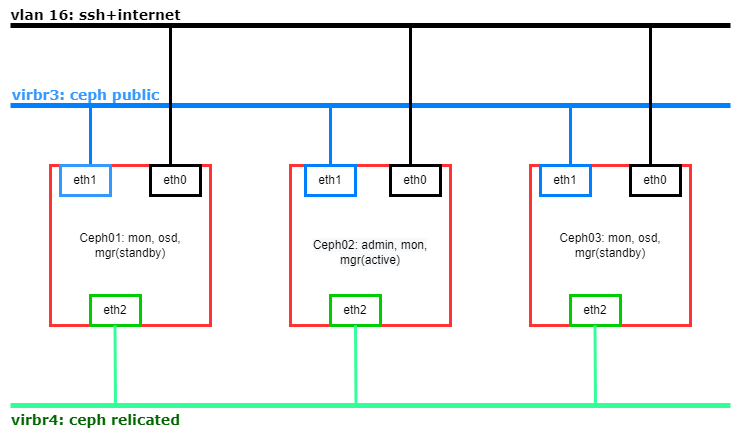

The diagram above was exported from draw.io. Its source (the exported page's mxGraphModel, read from the mxfile embedded in the PNG):
<mxGraphModel dx="1422" dy="794" grid="1" gridSize="10" guides="1" tooltips="1" connect="1" arrows="1" fold="1" page="1" pageScale="1" pageWidth="850" pageHeight="1100" math="0" shadow="0">
  <root>
    <mxCell id="0" />
    <mxCell id="1" parent="0" />
    <mxCell id="3XbdQUmmodfSfhwrSKd--1" value="Ceph01: mon, osd, mgr(standby)" style="whiteSpace=wrap;html=1;aspect=fixed;shadow=0;strokeColor=#FF3333;strokeWidth=3;" vertex="1" parent="1">
      <mxGeometry x="120" y="240" width="160" height="160" as="geometry" />
    </mxCell>
    <mxCell id="3XbdQUmmodfSfhwrSKd--2" value="&lt;br&gt;&lt;span style=&quot;color: rgb(0, 0, 0); font-family: Helvetica; font-size: 12px; font-style: normal; font-variant-ligatures: normal; font-variant-caps: normal; font-weight: 400; letter-spacing: normal; orphans: 2; text-align: center; text-indent: 0px; text-transform: none; widows: 2; word-spacing: 0px; -webkit-text-stroke-width: 0px; background-color: rgb(248, 249, 250); text-decoration-thickness: initial; text-decoration-style: initial; text-decoration-color: initial; float: none; display: inline !important;&quot;&gt;Ceph02: admin, mon, mgr(active)&lt;/span&gt;&lt;br&gt;" style="whiteSpace=wrap;html=1;aspect=fixed;strokeColor=#FF3333;strokeWidth=3;" vertex="1" parent="1">
      <mxGeometry x="360" y="240" width="160" height="160" as="geometry" />
    </mxCell>
    <mxCell id="3XbdQUmmodfSfhwrSKd--3" value="Ceph03: mon, osd, mgr(standby)" style="whiteSpace=wrap;html=1;aspect=fixed;strokeColor=#FF3333;strokeWidth=3;" vertex="1" parent="1">
      <mxGeometry x="600" y="240" width="160" height="160" as="geometry" />
    </mxCell>
    <mxCell id="3XbdQUmmodfSfhwrSKd--4" value="" style="endArrow=none;html=1;rounded=0;strokeWidth=5;" edge="1" parent="1">
      <mxGeometry width="50" height="50" relative="1" as="geometry">
        <mxPoint x="80" y="100" as="sourcePoint" />
        <mxPoint x="800" y="100" as="targetPoint" />
      </mxGeometry>
    </mxCell>
    <mxCell id="3XbdQUmmodfSfhwrSKd--6" value="" style="endArrow=none;html=1;rounded=0;strokeWidth=5;strokeColor=#007FFF;" edge="1" parent="1">
      <mxGeometry width="50" height="50" relative="1" as="geometry">
        <mxPoint x="80" y="180" as="sourcePoint" />
        <mxPoint x="800" y="180" as="targetPoint" />
      </mxGeometry>
    </mxCell>
    <mxCell id="3XbdQUmmodfSfhwrSKd--8" value="" style="endArrow=none;html=1;strokeColor=#007FFF;strokeWidth=3;exitX=0.25;exitY=0;exitDx=0;exitDy=0;rounded=0;" edge="1" parent="1" source="3XbdQUmmodfSfhwrSKd--1">
      <mxGeometry width="50" height="50" relative="1" as="geometry">
        <mxPoint x="400" y="430" as="sourcePoint" />
        <mxPoint x="160" y="180" as="targetPoint" />
        <Array as="points" />
      </mxGeometry>
    </mxCell>
    <mxCell id="3XbdQUmmodfSfhwrSKd--9" value="" style="endArrow=none;html=1;rounded=0;strokeColor=#007FFF;strokeWidth=3;exitX=0.25;exitY=0;exitDx=0;exitDy=0;" edge="1" parent="1" source="3XbdQUmmodfSfhwrSKd--2">
      <mxGeometry width="50" height="50" relative="1" as="geometry">
        <mxPoint x="130" y="250" as="sourcePoint" />
        <mxPoint x="400" y="180" as="targetPoint" />
        <Array as="points">
          <mxPoint x="400" y="210" />
        </Array>
      </mxGeometry>
    </mxCell>
    <mxCell id="3XbdQUmmodfSfhwrSKd--10" value="" style="endArrow=none;html=1;rounded=0;strokeColor=#007FFF;strokeWidth=3;exitX=0.25;exitY=0;exitDx=0;exitDy=0;" edge="1" parent="1" source="3XbdQUmmodfSfhwrSKd--3">
      <mxGeometry width="50" height="50" relative="1" as="geometry">
        <mxPoint x="140" y="260" as="sourcePoint" />
        <mxPoint x="640" y="180" as="targetPoint" />
        <Array as="points">
          <mxPoint x="640" y="210" />
        </Array>
      </mxGeometry>
    </mxCell>
    <mxCell id="3XbdQUmmodfSfhwrSKd--11" value="" style="endArrow=none;html=1;rounded=0;strokeColor=#000000;strokeWidth=3;exitX=0.75;exitY=0;exitDx=0;exitDy=0;fillColor=#000000;" edge="1" parent="1" source="3XbdQUmmodfSfhwrSKd--1">
      <mxGeometry width="50" height="50" relative="1" as="geometry">
        <mxPoint x="160" y="230" as="sourcePoint" />
        <mxPoint x="240" y="100" as="targetPoint" />
        <Array as="points" />
      </mxGeometry>
    </mxCell>
    <mxCell id="3XbdQUmmodfSfhwrSKd--12" value="" style="endArrow=none;html=1;rounded=0;strokeColor=#000000;strokeWidth=3;exitX=0.75;exitY=0;exitDx=0;exitDy=0;fillColor=#000000;" edge="1" parent="1">
      <mxGeometry width="50" height="50" relative="1" as="geometry">
        <mxPoint x="480" y="240" as="sourcePoint" />
        <mxPoint x="480" y="100" as="targetPoint" />
        <Array as="points" />
      </mxGeometry>
    </mxCell>
    <mxCell id="3XbdQUmmodfSfhwrSKd--13" value="" style="endArrow=none;html=1;rounded=0;strokeColor=#000000;strokeWidth=3;exitX=0.75;exitY=0;exitDx=0;exitDy=0;fillColor=#000000;" edge="1" parent="1">
      <mxGeometry width="50" height="50" relative="1" as="geometry">
        <mxPoint x="720" y="240" as="sourcePoint" />
        <mxPoint x="720" y="100" as="targetPoint" />
        <Array as="points" />
      </mxGeometry>
    </mxCell>
    <mxCell id="3XbdQUmmodfSfhwrSKd--14" value="eth1" style="rounded=0;whiteSpace=wrap;html=1;shadow=0;strokeColor=#3399FF;strokeWidth=3;" vertex="1" parent="1">
      <mxGeometry x="130" y="240" width="50" height="30" as="geometry" />
    </mxCell>
    <mxCell id="3XbdQUmmodfSfhwrSKd--15" value="eth0" style="rounded=0;whiteSpace=wrap;html=1;shadow=0;strokeColor=#000000;strokeWidth=3;" vertex="1" parent="1">
      <mxGeometry x="220" y="240" width="50" height="30" as="geometry" />
    </mxCell>
    <mxCell id="3XbdQUmmodfSfhwrSKd--16" value="eth1" style="rounded=0;whiteSpace=wrap;html=1;shadow=0;strokeColor=#007FFF;strokeWidth=3;" vertex="1" parent="1">
      <mxGeometry x="375" y="240" width="50" height="30" as="geometry" />
    </mxCell>
    <mxCell id="3XbdQUmmodfSfhwrSKd--17" value="eth0" style="rounded=0;whiteSpace=wrap;html=1;shadow=0;strokeColor=#000000;strokeWidth=3;" vertex="1" parent="1">
      <mxGeometry x="460" y="240" width="50" height="30" as="geometry" />
    </mxCell>
    <mxCell id="3XbdQUmmodfSfhwrSKd--18" value="eth1" style="rounded=0;whiteSpace=wrap;html=1;shadow=0;strokeColor=#007FFF;strokeWidth=3;" vertex="1" parent="1">
      <mxGeometry x="610" y="240" width="50" height="30" as="geometry" />
    </mxCell>
    <mxCell id="3XbdQUmmodfSfhwrSKd--19" value="eth0" style="rounded=0;whiteSpace=wrap;html=1;shadow=0;strokeColor=#000000;strokeWidth=3;" vertex="1" parent="1">
      <mxGeometry x="700" y="240" width="50" height="30" as="geometry" />
    </mxCell>
    <mxCell id="3XbdQUmmodfSfhwrSKd--20" value="eth2" style="rounded=0;whiteSpace=wrap;html=1;shadow=0;strokeColor=#00CC00;strokeWidth=3;" vertex="1" parent="1">
      <mxGeometry x="160" y="370" width="50" height="30" as="geometry" />
    </mxCell>
    <mxCell id="3XbdQUmmodfSfhwrSKd--21" value="eth2" style="rounded=0;whiteSpace=wrap;html=1;shadow=0;strokeColor=#00CC00;strokeWidth=3;" vertex="1" parent="1">
      <mxGeometry x="400" y="370" width="50" height="30" as="geometry" />
    </mxCell>
    <mxCell id="3XbdQUmmodfSfhwrSKd--22" value="eth2" style="rounded=0;whiteSpace=wrap;html=1;shadow=0;strokeColor=#00CC00;strokeWidth=3;" vertex="1" parent="1">
      <mxGeometry x="640" y="370" width="50" height="30" as="geometry" />
    </mxCell>
    <mxCell id="3XbdQUmmodfSfhwrSKd--23" value="" style="endArrow=none;html=1;rounded=0;strokeWidth=5;fillColor=#6d8764;strokeColor=#33FF99;" edge="1" parent="1">
      <mxGeometry width="50" height="50" relative="1" as="geometry">
        <mxPoint x="80" y="480" as="sourcePoint" />
        <mxPoint x="800" y="480" as="targetPoint" />
      </mxGeometry>
    </mxCell>
    <mxCell id="3XbdQUmmodfSfhwrSKd--24" value="" style="endArrow=none;html=1;strokeColor=#33FF99;strokeWidth=3;rounded=0;" edge="1" parent="1">
      <mxGeometry width="50" height="50" relative="1" as="geometry">
        <mxPoint x="185" y="480" as="sourcePoint" />
        <mxPoint x="184.5" y="400" as="targetPoint" />
        <Array as="points" />
      </mxGeometry>
    </mxCell>
    <mxCell id="3XbdQUmmodfSfhwrSKd--25" value="" style="endArrow=none;html=1;strokeColor=#33FF99;strokeWidth=3;rounded=0;" edge="1" parent="1">
      <mxGeometry width="50" height="50" relative="1" as="geometry">
        <mxPoint x="425.5" y="480" as="sourcePoint" />
        <mxPoint x="425" y="400" as="targetPoint" />
        <Array as="points" />
      </mxGeometry>
    </mxCell>
    <mxCell id="3XbdQUmmodfSfhwrSKd--26" value="" style="endArrow=none;html=1;strokeColor=#33FF99;strokeWidth=3;rounded=0;" edge="1" parent="1">
      <mxGeometry width="50" height="50" relative="1" as="geometry">
        <mxPoint x="665" y="480" as="sourcePoint" />
        <mxPoint x="664.5" y="400" as="targetPoint" />
        <Array as="points" />
      </mxGeometry>
    </mxCell>
    <mxCell id="3XbdQUmmodfSfhwrSKd--27" value="&lt;font style=&quot;&quot; face=&quot;Verdana&quot;&gt;&lt;b style=&quot;&quot;&gt;&lt;font style=&quot;font-size: 14px;&quot;&gt;vlan 16: ssh+internet&lt;/font&gt;&lt;/b&gt;&lt;br&gt;&lt;/font&gt;" style="text;html=1;align=center;verticalAlign=middle;resizable=0;points=[];autosize=1;strokeColor=none;fillColor=none;" vertex="1" parent="1">
      <mxGeometry x="70" y="75" width="190" height="30" as="geometry" />
    </mxCell>
    <mxCell id="3XbdQUmmodfSfhwrSKd--28" value="&lt;b&gt;&lt;font color=&quot;#3399ff&quot;&gt;virbr3: ceph public&lt;/font&gt;&lt;/b&gt;" style="text;html=1;align=center;verticalAlign=middle;resizable=0;points=[];autosize=1;strokeColor=none;fillColor=none;fontSize=14;fontFamily=Verdana;" vertex="1" parent="1">
      <mxGeometry x="70" y="155" width="170" height="30" as="geometry" />
    </mxCell>
    <mxCell id="3XbdQUmmodfSfhwrSKd--29" value="&lt;font color=&quot;#006600&quot;&gt;&lt;b&gt;virbr4: ceph relicated&lt;/b&gt;&lt;/font&gt;" style="text;html=1;align=center;verticalAlign=middle;resizable=0;points=[];autosize=1;strokeColor=none;fillColor=none;fontSize=14;fontFamily=Verdana;" vertex="1" parent="1">
      <mxGeometry x="70" y="480" width="190" height="30" as="geometry" />
    </mxCell>
  </root>
</mxGraphModel>